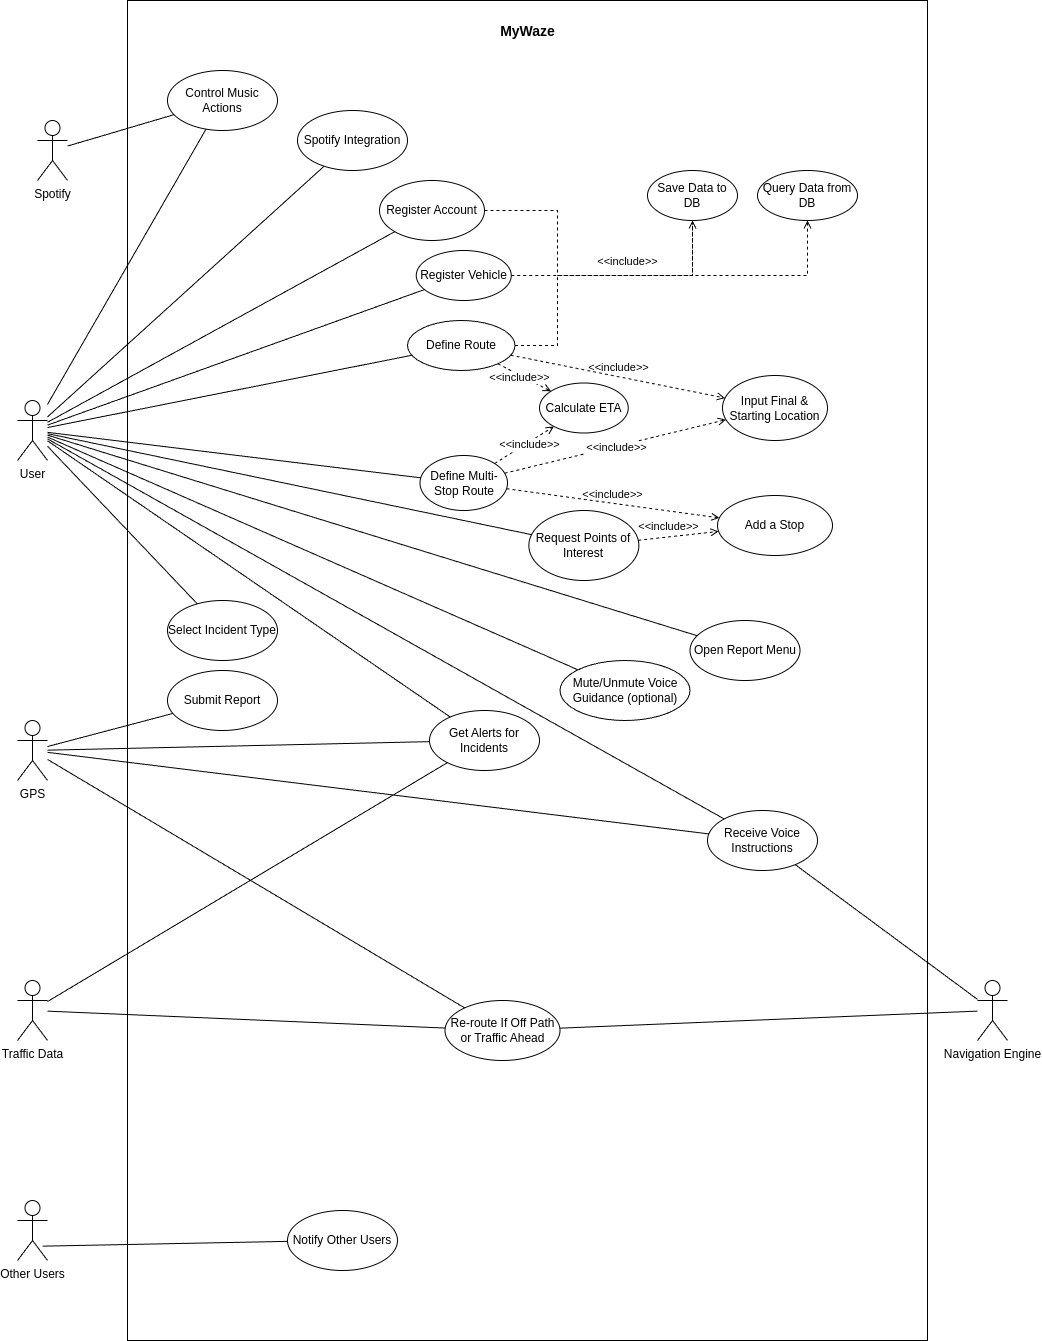

The diagram above was exported from draw.io. Its source (the exported page's mxGraphModel, read from the mxfile embedded in the PNG):
<mxGraphModel dx="1679" dy="992" grid="1" gridSize="10" guides="1" tooltips="1" connect="1" arrows="1" fold="1" page="1" pageScale="1" pageWidth="1654" pageHeight="2336" math="0" shadow="0">
  <root>
    <mxCell id="0" />
    <mxCell id="1" parent="0" />
    <mxCell id="lGtn-BnxQWjLCPMU3sU2-4" value="" style="rounded=0;whiteSpace=wrap;html=1;" vertex="1" parent="1">
      <mxGeometry x="470" y="130" width="800" height="1340" as="geometry" />
    </mxCell>
    <mxCell id="lGtn-BnxQWjLCPMU3sU2-5" value="&lt;h2&gt;&lt;font style=&quot;font-size: 14px;&quot;&gt;MyWaze&lt;/font&gt;&lt;/h2&gt;" style="text;html=1;align=center;verticalAlign=middle;resizable=0;points=[];autosize=1;strokeColor=none;fillColor=none;" vertex="1" parent="1">
      <mxGeometry x="830" y="130" width="80" height="60" as="geometry" />
    </mxCell>
    <mxCell id="lGtn-BnxQWjLCPMU3sU2-6" value="User" style="shape=umlActor;html=1;verticalLabelPosition=bottom;verticalAlign=top;align=center;" vertex="1" parent="1">
      <mxGeometry x="360" y="530" width="30" height="60" as="geometry" />
    </mxCell>
    <mxCell id="lGtn-BnxQWjLCPMU3sU2-7" value="Spotify" style="shape=umlActor;html=1;verticalLabelPosition=bottom;verticalAlign=top;align=center;" vertex="1" parent="1">
      <mxGeometry x="380" y="250" width="30" height="60" as="geometry" />
    </mxCell>
    <mxCell id="lGtn-BnxQWjLCPMU3sU2-8" value="GPS" style="shape=umlActor;html=1;verticalLabelPosition=bottom;verticalAlign=top;align=center;" vertex="1" parent="1">
      <mxGeometry x="360" y="850" width="30" height="60" as="geometry" />
    </mxCell>
    <mxCell id="lGtn-BnxQWjLCPMU3sU2-9" value="Other Users" style="shape=umlActor;html=1;verticalLabelPosition=bottom;verticalAlign=top;align=center;" vertex="1" parent="1">
      <mxGeometry x="360" y="1330" width="30" height="60" as="geometry" />
    </mxCell>
    <mxCell id="lGtn-BnxQWjLCPMU3sU2-10" value="Traffic Data" style="shape=umlActor;html=1;verticalLabelPosition=bottom;verticalAlign=top;align=center;" vertex="1" parent="1">
      <mxGeometry x="360" y="1110" width="30" height="60" as="geometry" />
    </mxCell>
    <mxCell id="lGtn-BnxQWjLCPMU3sU2-11" value="Navigation Engine" style="shape=umlActor;html=1;verticalLabelPosition=bottom;verticalAlign=top;align=center;" vertex="1" parent="1">
      <mxGeometry x="1320" y="1110" width="30" height="60" as="geometry" />
    </mxCell>
    <mxCell id="lGtn-BnxQWjLCPMU3sU2-13" value="Register Account" style="ellipse;whiteSpace=wrap;html=1;" vertex="1" parent="1">
      <mxGeometry x="722" y="310" width="105" height="60" as="geometry" />
    </mxCell>
    <mxCell id="lGtn-BnxQWjLCPMU3sU2-15" value="Request Points of Interest" style="ellipse;whiteSpace=wrap;html=1;" vertex="1" parent="1">
      <mxGeometry x="871.37" y="640" width="110" height="70" as="geometry" />
    </mxCell>
    <mxCell id="lGtn-BnxQWjLCPMU3sU2-17" value="Define Multi-Stop Route" style="ellipse;whiteSpace=wrap;html=1;" vertex="1" parent="1">
      <mxGeometry x="762.5" y="585" width="87.5" height="55" as="geometry" />
    </mxCell>
    <mxCell id="lGtn-BnxQWjLCPMU3sU2-18" value="Define Route" style="ellipse;whiteSpace=wrap;html=1;" vertex="1" parent="1">
      <mxGeometry x="750" y="450" width="107.5" height="50" as="geometry" />
    </mxCell>
    <mxCell id="lGtn-BnxQWjLCPMU3sU2-22" value="Add a Stop" style="ellipse;whiteSpace=wrap;html=1;" vertex="1" parent="1">
      <mxGeometry x="1060" y="625" width="115" height="60" as="geometry" />
    </mxCell>
    <mxCell id="lGtn-BnxQWjLCPMU3sU2-23" value="Input Final &amp;amp; Starting Location" style="ellipse;whiteSpace=wrap;html=1;" vertex="1" parent="1">
      <mxGeometry x="1065" y="505" width="105" height="65" as="geometry" />
    </mxCell>
    <mxCell id="lGtn-BnxQWjLCPMU3sU2-24" value="Receive Voice Instructions" style="ellipse;whiteSpace=wrap;html=1;" vertex="1" parent="1">
      <mxGeometry x="1050" y="940" width="110" height="60" as="geometry" />
    </mxCell>
    <mxCell id="lGtn-BnxQWjLCPMU3sU2-25" value="Mute/Unmute Voice Guidance (optional)" style="ellipse;whiteSpace=wrap;html=1;" vertex="1" parent="1">
      <mxGeometry x="902.5" y="790" width="130" height="60" as="geometry" />
    </mxCell>
    <mxCell id="lGtn-BnxQWjLCPMU3sU2-26" value="Get Alerts for Incidents" style="ellipse;whiteSpace=wrap;html=1;" vertex="1" parent="1">
      <mxGeometry x="772" y="840" width="110" height="60" as="geometry" />
    </mxCell>
    <mxCell id="lGtn-BnxQWjLCPMU3sU2-27" value="Re-route If Off Path or Traffic Ahead" style="ellipse;whiteSpace=wrap;html=1;" vertex="1" parent="1">
      <mxGeometry x="787.5" y="1130" width="115" height="60" as="geometry" />
    </mxCell>
    <mxCell id="lGtn-BnxQWjLCPMU3sU2-28" value="Open Report Menu" style="ellipse;whiteSpace=wrap;html=1;" vertex="1" parent="1">
      <mxGeometry x="1032.5" y="750" width="110" height="60" as="geometry" />
    </mxCell>
    <mxCell id="lGtn-BnxQWjLCPMU3sU2-29" value="Select Incident Type" style="ellipse;whiteSpace=wrap;html=1;" vertex="1" parent="1">
      <mxGeometry x="510" y="730" width="110" height="60" as="geometry" />
    </mxCell>
    <mxCell id="lGtn-BnxQWjLCPMU3sU2-30" value="Submit Report" style="ellipse;whiteSpace=wrap;html=1;" vertex="1" parent="1">
      <mxGeometry x="510" y="800" width="110" height="60" as="geometry" />
    </mxCell>
    <mxCell id="lGtn-BnxQWjLCPMU3sU2-31" value="Notify Other Users" style="ellipse;whiteSpace=wrap;html=1;" vertex="1" parent="1">
      <mxGeometry x="630" y="1340" width="110" height="60" as="geometry" />
    </mxCell>
    <mxCell id="lGtn-BnxQWjLCPMU3sU2-32" value="Spotify Integration" style="ellipse;whiteSpace=wrap;html=1;" vertex="1" parent="1">
      <mxGeometry x="640" y="240" width="110" height="60" as="geometry" />
    </mxCell>
    <mxCell id="lGtn-BnxQWjLCPMU3sU2-34" value="Control Music Actions" style="ellipse;whiteSpace=wrap;html=1;" vertex="1" parent="1">
      <mxGeometry x="510" y="200" width="110" height="60" as="geometry" />
    </mxCell>
    <mxCell id="lGtn-BnxQWjLCPMU3sU2-37" value="Calculate ETA" style="ellipse;whiteSpace=wrap;html=1;" vertex="1" parent="1">
      <mxGeometry x="882" y="512.5" width="88.75" height="50" as="geometry" />
    </mxCell>
    <mxCell id="lGtn-BnxQWjLCPMU3sU2-39" value="Register Vehicle" style="ellipse;whiteSpace=wrap;html=1;" vertex="1" parent="1">
      <mxGeometry x="758.75" y="380" width="95" height="50" as="geometry" />
    </mxCell>
    <mxCell id="lGtn-BnxQWjLCPMU3sU2-43" value="Query Data from DB" style="ellipse;whiteSpace=wrap;html=1;" vertex="1" parent="1">
      <mxGeometry x="1100" y="300" width="100" height="50" as="geometry" />
    </mxCell>
    <mxCell id="lGtn-BnxQWjLCPMU3sU2-44" value="Save Data to DB" style="ellipse;whiteSpace=wrap;html=1;" vertex="1" parent="1">
      <mxGeometry x="990" y="300" width="90" height="50" as="geometry" />
    </mxCell>
    <mxCell id="lGtn-BnxQWjLCPMU3sU2-46" value="" style="edgeStyle=none;html=1;endArrow=none;verticalAlign=bottom;rounded=0;entryX=0;entryY=1;entryDx=0;entryDy=0;" edge="1" parent="1" source="lGtn-BnxQWjLCPMU3sU2-6" target="lGtn-BnxQWjLCPMU3sU2-13">
      <mxGeometry width="160" relative="1" as="geometry">
        <mxPoint x="380" y="520" as="sourcePoint" />
        <mxPoint x="495" y="450" as="targetPoint" />
      </mxGeometry>
    </mxCell>
    <mxCell id="lGtn-BnxQWjLCPMU3sU2-47" value="" style="edgeStyle=none;html=1;endArrow=none;verticalAlign=bottom;rounded=0;" edge="1" parent="1" source="lGtn-BnxQWjLCPMU3sU2-6" target="lGtn-BnxQWjLCPMU3sU2-39">
      <mxGeometry width="160" relative="1" as="geometry">
        <mxPoint x="390" y="520" as="sourcePoint" />
        <mxPoint x="495" y="450" as="targetPoint" />
      </mxGeometry>
    </mxCell>
    <mxCell id="lGtn-BnxQWjLCPMU3sU2-51" value="" style="edgeStyle=none;html=1;endArrow=none;verticalAlign=bottom;rounded=0;" edge="1" parent="1" source="lGtn-BnxQWjLCPMU3sU2-6" target="lGtn-BnxQWjLCPMU3sU2-18">
      <mxGeometry width="160" relative="1" as="geometry">
        <mxPoint x="400" y="530" as="sourcePoint" />
        <mxPoint x="495" y="450" as="targetPoint" />
      </mxGeometry>
    </mxCell>
    <mxCell id="lGtn-BnxQWjLCPMU3sU2-52" value="" style="edgeStyle=none;html=1;endArrow=none;verticalAlign=bottom;rounded=0;" edge="1" parent="1" source="lGtn-BnxQWjLCPMU3sU2-6" target="lGtn-BnxQWjLCPMU3sU2-17">
      <mxGeometry width="160" relative="1" as="geometry">
        <mxPoint x="400" y="550" as="sourcePoint" />
        <mxPoint x="495" y="450" as="targetPoint" />
      </mxGeometry>
    </mxCell>
    <mxCell id="lGtn-BnxQWjLCPMU3sU2-53" value="" style="edgeStyle=none;html=1;endArrow=none;verticalAlign=bottom;rounded=0;" edge="1" parent="1" source="lGtn-BnxQWjLCPMU3sU2-6" target="lGtn-BnxQWjLCPMU3sU2-15">
      <mxGeometry width="160" relative="1" as="geometry">
        <mxPoint x="400" y="580" as="sourcePoint" />
        <mxPoint x="495" y="450" as="targetPoint" />
      </mxGeometry>
    </mxCell>
    <mxCell id="lGtn-BnxQWjLCPMU3sU2-57" value="" style="edgeStyle=none;html=1;endArrow=none;verticalAlign=bottom;rounded=0;" edge="1" parent="1" source="lGtn-BnxQWjLCPMU3sU2-6" target="lGtn-BnxQWjLCPMU3sU2-28">
      <mxGeometry width="160" relative="1" as="geometry">
        <mxPoint x="400" y="580" as="sourcePoint" />
        <mxPoint x="495" y="450" as="targetPoint" />
      </mxGeometry>
    </mxCell>
    <mxCell id="lGtn-BnxQWjLCPMU3sU2-58" value="" style="edgeStyle=none;html=1;endArrow=none;verticalAlign=bottom;rounded=0;" edge="1" parent="1" source="lGtn-BnxQWjLCPMU3sU2-6" target="lGtn-BnxQWjLCPMU3sU2-29">
      <mxGeometry width="160" relative="1" as="geometry">
        <mxPoint x="400" y="580" as="sourcePoint" />
        <mxPoint x="495" y="450" as="targetPoint" />
      </mxGeometry>
    </mxCell>
    <mxCell id="lGtn-BnxQWjLCPMU3sU2-59" value="" style="edgeStyle=none;html=1;endArrow=none;verticalAlign=bottom;rounded=0;" edge="1" parent="1" source="lGtn-BnxQWjLCPMU3sU2-8" target="lGtn-BnxQWjLCPMU3sU2-30">
      <mxGeometry width="160" relative="1" as="geometry">
        <mxPoint x="430" y="920" as="sourcePoint" />
        <mxPoint x="376" y="883" as="targetPoint" />
      </mxGeometry>
    </mxCell>
    <mxCell id="lGtn-BnxQWjLCPMU3sU2-60" value="" style="edgeStyle=none;html=1;endArrow=none;verticalAlign=bottom;rounded=0;exitX=0.837;exitY=0.761;exitDx=0;exitDy=0;exitPerimeter=0;" edge="1" parent="1" source="lGtn-BnxQWjLCPMU3sU2-9" target="lGtn-BnxQWjLCPMU3sU2-31">
      <mxGeometry width="160" relative="1" as="geometry">
        <mxPoint x="430" y="920" as="sourcePoint" />
        <mxPoint x="376" y="883" as="targetPoint" />
      </mxGeometry>
    </mxCell>
    <mxCell id="lGtn-BnxQWjLCPMU3sU2-61" value="" style="edgeStyle=none;html=1;endArrow=none;verticalAlign=bottom;rounded=0;" edge="1" parent="1" source="lGtn-BnxQWjLCPMU3sU2-6" target="lGtn-BnxQWjLCPMU3sU2-24">
      <mxGeometry width="160" relative="1" as="geometry">
        <mxPoint x="400" y="580" as="sourcePoint" />
        <mxPoint x="495" y="450" as="targetPoint" />
      </mxGeometry>
    </mxCell>
    <mxCell id="lGtn-BnxQWjLCPMU3sU2-62" value="" style="edgeStyle=none;html=1;endArrow=none;verticalAlign=bottom;rounded=0;" edge="1" parent="1" source="lGtn-BnxQWjLCPMU3sU2-11" target="lGtn-BnxQWjLCPMU3sU2-24">
      <mxGeometry width="160" relative="1" as="geometry">
        <mxPoint x="400" y="580" as="sourcePoint" />
        <mxPoint x="495" y="450" as="targetPoint" />
      </mxGeometry>
    </mxCell>
    <mxCell id="lGtn-BnxQWjLCPMU3sU2-63" value="" style="edgeStyle=none;html=1;endArrow=none;verticalAlign=bottom;rounded=0;" edge="1" parent="1" source="lGtn-BnxQWjLCPMU3sU2-8" target="lGtn-BnxQWjLCPMU3sU2-24">
      <mxGeometry width="160" relative="1" as="geometry">
        <mxPoint x="400" y="580" as="sourcePoint" />
        <mxPoint x="495" y="450" as="targetPoint" />
      </mxGeometry>
    </mxCell>
    <mxCell id="lGtn-BnxQWjLCPMU3sU2-65" value="" style="edgeStyle=none;html=1;endArrow=none;verticalAlign=bottom;rounded=0;" edge="1" parent="1" source="lGtn-BnxQWjLCPMU3sU2-11" target="lGtn-BnxQWjLCPMU3sU2-27">
      <mxGeometry width="160" relative="1" as="geometry">
        <mxPoint x="400" y="580" as="sourcePoint" />
        <mxPoint x="495" y="450" as="targetPoint" />
      </mxGeometry>
    </mxCell>
    <mxCell id="lGtn-BnxQWjLCPMU3sU2-66" value="" style="edgeStyle=none;html=1;endArrow=none;verticalAlign=bottom;rounded=0;" edge="1" parent="1" source="lGtn-BnxQWjLCPMU3sU2-8" target="lGtn-BnxQWjLCPMU3sU2-27">
      <mxGeometry width="160" relative="1" as="geometry">
        <mxPoint x="400" y="580" as="sourcePoint" />
        <mxPoint x="495" y="450" as="targetPoint" />
      </mxGeometry>
    </mxCell>
    <mxCell id="lGtn-BnxQWjLCPMU3sU2-68" value="" style="edgeStyle=none;html=1;endArrow=none;verticalAlign=bottom;rounded=0;" edge="1" parent="1" source="lGtn-BnxQWjLCPMU3sU2-10" target="lGtn-BnxQWjLCPMU3sU2-27">
      <mxGeometry width="160" relative="1" as="geometry">
        <mxPoint x="400" y="580" as="sourcePoint" />
        <mxPoint x="495" y="450" as="targetPoint" />
      </mxGeometry>
    </mxCell>
    <mxCell id="lGtn-BnxQWjLCPMU3sU2-69" value="" style="edgeStyle=none;html=1;endArrow=none;verticalAlign=bottom;rounded=0;" edge="1" parent="1" source="lGtn-BnxQWjLCPMU3sU2-10" target="lGtn-BnxQWjLCPMU3sU2-26">
      <mxGeometry width="160" relative="1" as="geometry">
        <mxPoint x="400" y="580" as="sourcePoint" />
        <mxPoint x="495" y="450" as="targetPoint" />
      </mxGeometry>
    </mxCell>
    <mxCell id="lGtn-BnxQWjLCPMU3sU2-71" value="" style="edgeStyle=none;html=1;endArrow=none;verticalAlign=bottom;rounded=0;" edge="1" parent="1" source="lGtn-BnxQWjLCPMU3sU2-8" target="lGtn-BnxQWjLCPMU3sU2-26">
      <mxGeometry width="160" relative="1" as="geometry">
        <mxPoint x="400" y="580" as="sourcePoint" />
        <mxPoint x="495" y="450" as="targetPoint" />
      </mxGeometry>
    </mxCell>
    <mxCell id="lGtn-BnxQWjLCPMU3sU2-74" value="" style="edgeStyle=none;html=1;endArrow=none;verticalAlign=bottom;rounded=0;" edge="1" parent="1" source="lGtn-BnxQWjLCPMU3sU2-6" target="lGtn-BnxQWjLCPMU3sU2-25">
      <mxGeometry width="160" relative="1" as="geometry">
        <mxPoint x="400" y="550" as="sourcePoint" />
        <mxPoint x="495" y="450" as="targetPoint" />
      </mxGeometry>
    </mxCell>
    <mxCell id="lGtn-BnxQWjLCPMU3sU2-75" value="" style="edgeStyle=none;html=1;endArrow=none;verticalAlign=bottom;rounded=0;" edge="1" parent="1" source="lGtn-BnxQWjLCPMU3sU2-6" target="lGtn-BnxQWjLCPMU3sU2-26">
      <mxGeometry width="160" relative="1" as="geometry">
        <mxPoint x="400" y="580" as="sourcePoint" />
        <mxPoint x="495" y="450" as="targetPoint" />
      </mxGeometry>
    </mxCell>
    <mxCell id="lGtn-BnxQWjLCPMU3sU2-76" value="" style="edgeStyle=none;html=1;endArrow=none;verticalAlign=bottom;rounded=0;" edge="1" parent="1" source="lGtn-BnxQWjLCPMU3sU2-6" target="lGtn-BnxQWjLCPMU3sU2-32">
      <mxGeometry width="160" relative="1" as="geometry">
        <mxPoint x="400" y="580" as="sourcePoint" />
        <mxPoint x="495" y="450" as="targetPoint" />
      </mxGeometry>
    </mxCell>
    <mxCell id="lGtn-BnxQWjLCPMU3sU2-77" value="" style="edgeStyle=none;html=1;endArrow=none;verticalAlign=bottom;rounded=0;" edge="1" parent="1" source="lGtn-BnxQWjLCPMU3sU2-7" target="lGtn-BnxQWjLCPMU3sU2-34">
      <mxGeometry width="160" relative="1" as="geometry">
        <mxPoint x="460" y="950" as="sourcePoint" />
        <mxPoint x="495" y="450" as="targetPoint" />
      </mxGeometry>
    </mxCell>
    <mxCell id="lGtn-BnxQWjLCPMU3sU2-78" value="" style="edgeStyle=none;html=1;endArrow=none;verticalAlign=bottom;rounded=0;" edge="1" parent="1" source="lGtn-BnxQWjLCPMU3sU2-6" target="lGtn-BnxQWjLCPMU3sU2-34">
      <mxGeometry width="160" relative="1" as="geometry">
        <mxPoint x="460" y="950" as="sourcePoint" />
        <mxPoint x="495" y="450" as="targetPoint" />
      </mxGeometry>
    </mxCell>
    <mxCell id="lGtn-BnxQWjLCPMU3sU2-84" value="&amp;lt;&amp;lt;include&amp;gt;&amp;gt;" style="edgeStyle=none;html=1;endArrow=open;verticalAlign=bottom;dashed=1;labelBackgroundColor=none;rounded=0;" edge="1" parent="1" source="lGtn-BnxQWjLCPMU3sU2-15" target="lGtn-BnxQWjLCPMU3sU2-22">
      <mxGeometry x="-0.2536" y="1" width="160" relative="1" as="geometry">
        <mxPoint x="1040" y="670" as="sourcePoint" />
        <mxPoint x="1200" y="670" as="targetPoint" />
        <mxPoint as="offset" />
      </mxGeometry>
    </mxCell>
    <mxCell id="lGtn-BnxQWjLCPMU3sU2-85" value="&amp;lt;&amp;lt;include&amp;gt;&amp;gt;" style="edgeStyle=none;html=1;endArrow=open;verticalAlign=bottom;dashed=1;labelBackgroundColor=none;rounded=0;" edge="1" parent="1" source="lGtn-BnxQWjLCPMU3sU2-17" target="lGtn-BnxQWjLCPMU3sU2-22">
      <mxGeometry width="160" relative="1" as="geometry">
        <mxPoint x="1040" y="670" as="sourcePoint" />
        <mxPoint x="1200" y="670" as="targetPoint" />
      </mxGeometry>
    </mxCell>
    <mxCell id="lGtn-BnxQWjLCPMU3sU2-86" value="&amp;lt;&amp;lt;include&amp;gt;&amp;gt;" style="edgeStyle=none;endArrow=open;verticalAlign=bottom;dashed=1;labelBackgroundColor=default;rounded=0;horizontal=1;html=1;" edge="1" parent="1" source="lGtn-BnxQWjLCPMU3sU2-17" target="lGtn-BnxQWjLCPMU3sU2-23">
      <mxGeometry x="-0.007" y="-10" width="160" relative="1" as="geometry">
        <mxPoint x="1040" y="670" as="sourcePoint" />
        <mxPoint x="1200" y="670" as="targetPoint" />
        <mxPoint as="offset" />
      </mxGeometry>
    </mxCell>
    <mxCell id="lGtn-BnxQWjLCPMU3sU2-87" value="&amp;lt;&amp;lt;include&amp;gt;&amp;gt;" style="edgeStyle=none;html=1;endArrow=open;verticalAlign=bottom;dashed=1;labelBackgroundColor=none;rounded=0;" edge="1" parent="1" source="lGtn-BnxQWjLCPMU3sU2-18" target="lGtn-BnxQWjLCPMU3sU2-23">
      <mxGeometry width="160" relative="1" as="geometry">
        <mxPoint x="1040" y="670" as="sourcePoint" />
        <mxPoint x="1200" y="670" as="targetPoint" />
      </mxGeometry>
    </mxCell>
    <mxCell id="lGtn-BnxQWjLCPMU3sU2-88" value="&amp;lt;&amp;lt;include&amp;gt;&amp;gt;" style="edgeStyle=none;endArrow=open;verticalAlign=bottom;dashed=1;labelBackgroundColor=default;rounded=0;horizontal=1;html=1;" edge="1" parent="1" source="lGtn-BnxQWjLCPMU3sU2-17" target="lGtn-BnxQWjLCPMU3sU2-37">
      <mxGeometry x="-0.007" y="-10" width="160" relative="1" as="geometry">
        <mxPoint x="1040" y="670" as="sourcePoint" />
        <mxPoint x="1200" y="670" as="targetPoint" />
        <mxPoint as="offset" />
      </mxGeometry>
    </mxCell>
    <mxCell id="lGtn-BnxQWjLCPMU3sU2-89" value="&amp;lt;&amp;lt;include&amp;gt;&amp;gt;" style="edgeStyle=none;endArrow=open;verticalAlign=bottom;dashed=1;labelBackgroundColor=default;rounded=0;horizontal=1;html=1;" edge="1" parent="1" source="lGtn-BnxQWjLCPMU3sU2-18" target="lGtn-BnxQWjLCPMU3sU2-37">
      <mxGeometry x="-0.007" y="-10" width="160" relative="1" as="geometry">
        <mxPoint x="1040" y="670" as="sourcePoint" />
        <mxPoint x="1200" y="670" as="targetPoint" />
        <mxPoint as="offset" />
      </mxGeometry>
    </mxCell>
    <mxCell id="lGtn-BnxQWjLCPMU3sU2-90" value="&amp;lt;&amp;lt;include&amp;gt;&amp;gt;" style="edgeStyle=orthogonalEdgeStyle;endArrow=open;verticalAlign=bottom;dashed=1;labelBackgroundColor=default;rounded=0;horizontal=1;html=1;" edge="1" parent="1" source="lGtn-BnxQWjLCPMU3sU2-18" target="lGtn-BnxQWjLCPMU3sU2-44">
      <mxGeometry x="0.2066" y="5" width="160" relative="1" as="geometry">
        <mxPoint x="1040" y="670" as="sourcePoint" />
        <mxPoint x="920" y="410" as="targetPoint" />
        <Array as="points">
          <mxPoint x="900" y="475" />
          <mxPoint x="900" y="405" />
        </Array>
        <mxPoint as="offset" />
      </mxGeometry>
    </mxCell>
    <mxCell id="lGtn-BnxQWjLCPMU3sU2-91" value="" style="edgeStyle=orthogonalEdgeStyle;endArrow=open;verticalAlign=bottom;dashed=1;labelBackgroundColor=default;rounded=0;horizontal=1;html=1;" edge="1" parent="1" source="lGtn-BnxQWjLCPMU3sU2-39" target="lGtn-BnxQWjLCPMU3sU2-44">
      <mxGeometry x="-0.007" y="-10" width="160" relative="1" as="geometry">
        <mxPoint x="1040" y="670" as="sourcePoint" />
        <mxPoint x="1200" y="670" as="targetPoint" />
        <mxPoint as="offset" />
      </mxGeometry>
    </mxCell>
    <mxCell id="lGtn-BnxQWjLCPMU3sU2-92" value="" style="edgeStyle=orthogonalEdgeStyle;endArrow=open;verticalAlign=bottom;dashed=1;labelBackgroundColor=default;rounded=0;horizontal=1;html=1;" edge="1" parent="1" source="lGtn-BnxQWjLCPMU3sU2-13" target="lGtn-BnxQWjLCPMU3sU2-44">
      <mxGeometry x="-0.006" y="-15" width="160" relative="1" as="geometry">
        <mxPoint x="1040" y="670" as="sourcePoint" />
        <mxPoint x="1200" y="670" as="targetPoint" />
        <Array as="points">
          <mxPoint x="900" y="340" />
          <mxPoint x="900" y="405" />
          <mxPoint x="1035" y="405" />
        </Array>
        <mxPoint as="offset" />
      </mxGeometry>
    </mxCell>
    <mxCell id="lGtn-BnxQWjLCPMU3sU2-97" value="" style="edgeStyle=orthogonalEdgeStyle;endArrow=open;verticalAlign=bottom;dashed=1;labelBackgroundColor=default;rounded=0;horizontal=1;html=1;" edge="1" parent="1" source="lGtn-BnxQWjLCPMU3sU2-13" target="lGtn-BnxQWjLCPMU3sU2-43">
      <mxGeometry x="-0.006" y="-15" width="160" relative="1" as="geometry">
        <mxPoint x="1040" y="670" as="sourcePoint" />
        <mxPoint x="1200" y="670" as="targetPoint" />
        <Array as="points">
          <mxPoint x="900" y="340" />
          <mxPoint x="900" y="405" />
          <mxPoint x="1150" y="405" />
        </Array>
        <mxPoint as="offset" />
      </mxGeometry>
    </mxCell>
  </root>
</mxGraphModel>